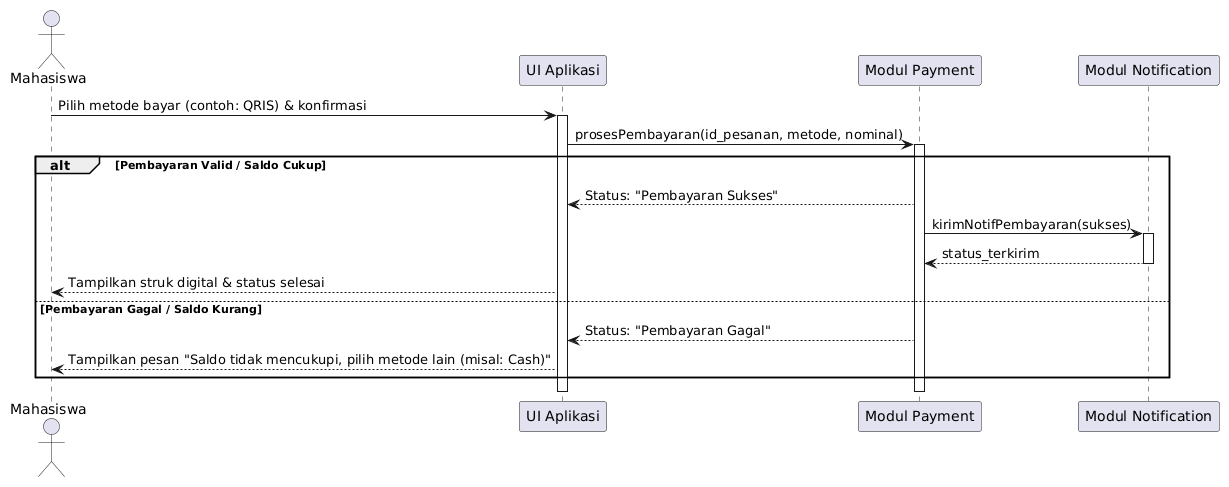

The diagram above was rendered by PlantUML. Its source (embedded in the PNG):
@startuml
actor Mahasiswa
participant "UI Aplikasi" as UI
participant "Modul Payment" as Payment
participant "Modul Notification" as Notif

Mahasiswa -> UI : Pilih metode bayar (contoh: QRIS) & konfirmasi
activate UI
UI -> Payment : prosesPembayaran(id_pesanan, metode, nominal)
activate Payment

alt Pembayaran Valid / Saldo Cukup
    Payment --> UI : Status: "Pembayaran Sukses"
    Payment -> Notif : kirimNotifPembayaran(sukses)
    activate Notif
    Notif --> Payment : status_terkirim
    deactivate Notif
    UI --> Mahasiswa : Tampilkan struk digital & status selesai
else Pembayaran Gagal / Saldo Kurang
    Payment --> UI : Status: "Pembayaran Gagal"
    UI --> Mahasiswa : Tampilkan pesan "Saldo tidak mencukupi, pilih metode lain (misal: Cash)"
end

deactivate Payment
deactivate UI
@enduml